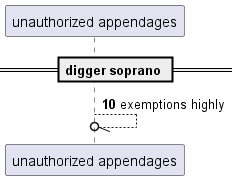

The diagram above was rendered by PlantUML. Its source (embedded in the PNG):
@startuml
participant "unauthorized appendages" as 0
== digger soprano ==
autonumber 10 2
0 --//o 0: exemptions highly
@enduml